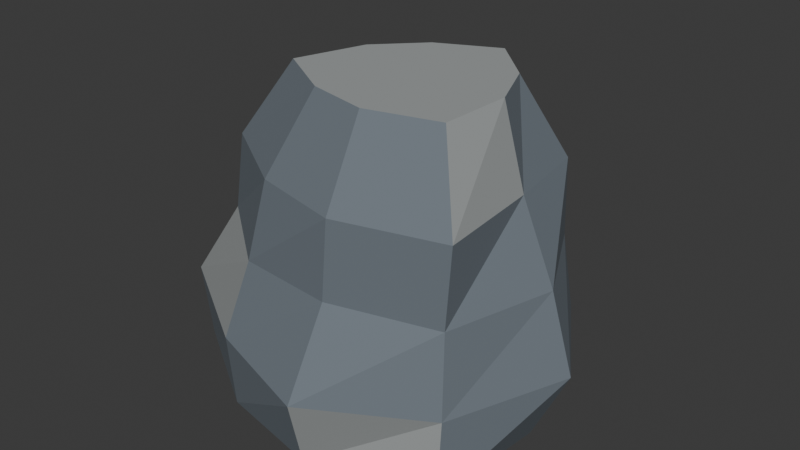 # Source: ember_basalt.blend  (saved by Blender 4.5.92; exported with 4.5.12 LTS)
import bpy
from mathutils import Matrix  # noqa: F401  (used for matrix-valued properties, if any)

bpy.ops.wm.read_factory_settings(use_empty=True)
scene = bpy.context.scene
scene.name = 'Scene'

# ---- collections
col_collection = bpy.data.collections.new('Collection'); scene.collection.children.link(col_collection)

# ---- materials (node trees are filled in below, after node groups)
mat_basalt = bpy.data.materials.new('basalt')
mat_basalt.diffuse_color = (0.16, 0.19, 0.22, 1.0)
mat_basalt_edge = bpy.data.materials.new('basalt_edge')
mat_basalt_edge.diffuse_color = (0.34, 0.36, 0.36, 1.0)

# ---- material node trees
mat_basalt.use_nodes = True; mat_basalt.node_tree.nodes.clear()
_N = mat_basalt.node_tree.nodes; _L = mat_basalt.node_tree.links
n0 = _N.new('ShaderNodeBsdfPrincipled'); n0.name = 'Principled BSDF'; n0.location = (-200, 100)
n0.inputs[0].default_value = (0.16, 0.19, 0.22, 1.0)
n0.inputs[2].default_value = 0.82
n1 = _N.new('ShaderNodeOutputMaterial'); n1.name = 'Material Output'; n1.location = (200, 100)
_L.new(n0.outputs[0], n1.inputs[0])
n1.is_active_output = True
mat_basalt_edge.use_nodes = True; mat_basalt_edge.node_tree.nodes.clear()
_N = mat_basalt_edge.node_tree.nodes; _L = mat_basalt_edge.node_tree.links
n0 = _N.new('ShaderNodeBsdfPrincipled'); n0.name = 'Principled BSDF'; n0.location = (-200, 100)
n0.inputs[0].default_value = (0.34, 0.36, 0.36, 1.0)
n0.inputs[2].default_value = 0.82
n1 = _N.new('ShaderNodeOutputMaterial'); n1.name = 'Material Output'; n1.location = (200, 100)
_L.new(n0.outputs[0], n1.inputs[0])
n1.is_active_output = True

# ---- world
world_world = bpy.data.worlds.new('World'); scene.world = world_world
world_world.use_nodes = True; world_world.node_tree.nodes.clear()
_N = world_world.node_tree.nodes; _L = world_world.node_tree.links
n0 = _N.new('ShaderNodeOutputWorld'); n0.name = 'World Output'; n0.location = (200, 100)
n1 = _N.new('ShaderNodeBackground'); n1.name = 'Background'; n1.location = (-200, 100)
n1.inputs[0].default_value = (0.05088, 0.05088, 0.05088, 1.0)
_L.new(n1.outputs[0], n0.inputs[0])
n0.is_active_output = True
world_world.color = (0.05088, 0.05088, 0.05088)
world_world.sun_shadow_jitter_overblur = 0.0

# ---- meshes
me_stacked_basalt = bpy.data.meshes.new('stacked basalt')
me_stacked_basalt.from_pydata([(0.4121, 0.0, 0.0), (0.3234, 0.2714, 0.0), (0.08729, 0.4951, 0.0), (-0.2196, 0.3804, 0.0), (-0.3592, 0.1307, 0.0), (-0.49, -0.1784, 0.0), (-0.2068, -0.3582, 0.0), (0.07327, -0.4155, 0.0), (0.3856, -0.3235, 0.0), (0.5143, -0.01125, 0.2075), (0.3462, 0.2583, 0.2075), (0.1148, 0.4979, 0.2075), (-0.2096, 0.3951, 0.2075), (-0.3967, 0.1422, 0.2075), (-0.4949, -0.2005, 0.2075), (-0.1929, -0.3887, 0.2075), (0.109, -0.4877, 0.2075), (0.3953, -0.3219, 0.2075), (0.4599, -0.0225, 0.415), (0.3367, 0.2181, 0.415), (0.1234, 0.394, 0.415), (-0.153, 0.3291, 0.415), (-0.2767, 0.09639, 0.415), (-0.3637, -0.1731, 0.415), (-0.1386, -0.3491, 0.415), (0.1119, -0.3734, 0.415), (0.3828, -0.3018, 0.415), (0.3794, -0.03375, 0.6225), (0.3454, 0.1931, 0.6225), (0.1384, 0.3261, 0.6225), (-0.08028, 0.2352, 0.6225), (-0.2057, 0.06842, 0.6225), (-0.3231, -0.1786, 0.6225), (-0.09386, -0.3262, 0.6225), (0.136, -0.3797, 0.6225), (0.4029, -0.3089, 0.6225), (0.3282, -0.045, 0.83), (0.268, 0.09597, 0.83), (0.1459, 0.2152, 0.83), (-0.008546, 0.143, 0.83), (-0.1151, 0.0333, 0.83), (-0.1744, -0.1449, 0.83), (-0.0143, -0.243, 0.83), (0.1411, -0.2781, 0.83), (0.3209, -0.2303, 0.83)], [], [(0, 1, 10, 9), (1, 2, 11, 10), (2, 3, 12, 11), (3, 4, 13, 12), (4, 5, 14, 13), (5, 6, 15, 14), (6, 7, 16, 15), (7, 8, 17, 16), (8, 0, 9, 17), (9, 10, 19, 18), (10, 11, 20, 19), (11, 12, 21, 20), (12, 13, 22, 21), (13, 14, 23, 22), (14, 15, 24, 23), (15, 16, 25, 24), (16, 17, 26, 25), (17, 9, 18, 26), (18, 19, 28, 27), (19, 20, 29, 28), (20, 21, 30, 29), (21, 22, 31, 30), (22, 23, 32, 31), (23, 24, 33, 32), (24, 25, 34, 33), (25, 26, 35, 34), (26, 18, 27, 35), (27, 28, 37, 36), (28, 29, 38, 37), (29, 30, 39, 38), (30, 31, 40, 39), (31, 32, 41, 40), (32, 33, 42, 41), (33, 34, 43, 42), (34, 35, 44, 43), (35, 27, 36, 44), (8, 7, 6, 5, 4, 3, 2, 1, 0), (36, 37, 38, 39, 40, 41, 42, 43, 44)])
me_stacked_basalt.polygons.foreach_set('material_index', [1, 0, 0, 0, 0, 0, 0, 1, 0, 0, 0, 0, 0, 0, 1, 0, 0, 0, 0, 0, 0, 1, 0, 0, 0, 0, 0, 0, 1, 0, 0, 0, 0, 0, 0, 1, 0, 1])
me_stacked_basalt.materials.append(mat_basalt)
me_stacked_basalt.materials.append(mat_basalt_edge)
me_stacked_basalt.update()

# ---- objects
ob_ember_basalt = bpy.data.objects.new('ember_basalt', me_stacked_basalt)

# ---- transforms, parenting, visibility, modifiers, constraints
ob_ember_basalt.location = (0.0, 0.0, 0.0)

# ---- collection membership
col_collection.objects.link(ob_ember_basalt)

# ---- scene / render settings (as saved in the file)
scene.frame_start = 1; scene.frame_end = 250; scene.frame_set(1)
scene.render.engine = 'BLENDER_EEVEE_NEXT'
bpy.context.view_layer.update()

# ---- added for rendering (the .blend has no active camera and no usable light): camera, sun
cam_auto = bpy.data.cameras.new('AutoCamera')
cam_auto.lens = 50.0
cam_auto.sensor_width = 36.0
cam_auto.clip_end = 1000.0
ob_auto_camera = bpy.data.objects.new('AutoCamera', cam_auto)
scene.collection.objects.link(ob_auto_camera)
ob_auto_camera.location = (1.52399, -1.81206, 1.62643)
ob_auto_camera.rotation_euler = (1.09748, -7.21219e-08, 0.694738)
scene.camera = ob_auto_camera
light_auto_sun = bpy.data.lights.new('AutoSun', 'SUN')
light_auto_sun.energy = 3.0
light_auto_sun.angle = 0.0523599
ob_auto_sun = bpy.data.objects.new('AutoSun', light_auto_sun)
scene.collection.objects.link(ob_auto_sun)
ob_auto_sun.rotation_euler = (0.872665, 0.174533, 0.523599)
bpy.context.view_layer.update()
